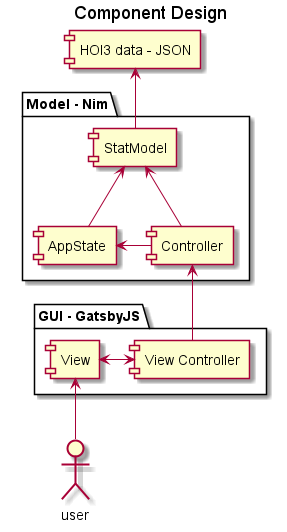

The diagram above was rendered by PlantUML. Its source (embedded in the PNG):
@startuml
title Component Design

[HOI3 data - JSON] as data

package "Model - Nim" {
    [StatModel] as model
    [AppState] as app_state
    [Controller] as controller
    model <-- controller
    app_state <- controller
    model <-- app_state
}
data <-- model

package "GUI - GatsbyJS" {
    [View Controller] as view_controller
    [View] as view
    view <-> view_controller
}
controller <-- view_controller

actor user
view <-- user

@enduml